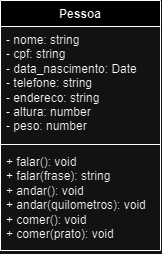

The diagram above was exported from draw.io. Its source (the exported page's mxGraphModel, read from the mxfile embedded in the PNG):
<mxGraphModel dx="743" dy="442" grid="1" gridSize="10" guides="1" tooltips="1" connect="1" arrows="1" fold="1" page="1" pageScale="1" pageWidth="827" pageHeight="1169" math="0" shadow="0">
  <root>
    <mxCell id="0" />
    <mxCell id="1" parent="0" />
    <mxCell id="BIUfsC5rpy7FPqs6OdWg-1" value="Pessoa" style="swimlane;fontStyle=1;align=center;verticalAlign=top;childLayout=stackLayout;horizontal=1;startSize=26;horizontalStack=0;resizeParent=1;resizeParentMax=0;resizeLast=0;collapsible=1;marginBottom=0;whiteSpace=wrap;html=1;" vertex="1" parent="1">
      <mxGeometry x="330" y="230" width="160" height="250" as="geometry">
        <mxRectangle x="330" y="230" width="100" height="30" as="alternateBounds" />
      </mxGeometry>
    </mxCell>
    <mxCell id="BIUfsC5rpy7FPqs6OdWg-2" value="- nome: string&lt;br&gt;- cpf: string&lt;br&gt;- data_nascimento: Date&lt;br&gt;- telefone: string&lt;br&gt;- endereco: string&lt;br&gt;- altura: number&lt;br&gt;- peso: number" style="text;strokeColor=none;fillColor=none;align=left;verticalAlign=top;spacingLeft=4;spacingRight=4;overflow=hidden;rotatable=0;points=[[0,0.5],[1,0.5]];portConstraint=eastwest;whiteSpace=wrap;html=1;" vertex="1" parent="BIUfsC5rpy7FPqs6OdWg-1">
      <mxGeometry y="26" width="160" height="114" as="geometry" />
    </mxCell>
    <mxCell id="BIUfsC5rpy7FPqs6OdWg-3" value="" style="line;strokeWidth=1;fillColor=none;align=left;verticalAlign=middle;spacingTop=-1;spacingLeft=3;spacingRight=3;rotatable=0;labelPosition=right;points=[];portConstraint=eastwest;strokeColor=inherit;" vertex="1" parent="BIUfsC5rpy7FPqs6OdWg-1">
      <mxGeometry y="140" width="160" height="8" as="geometry" />
    </mxCell>
    <mxCell id="BIUfsC5rpy7FPqs6OdWg-4" value="+ falar(): void&lt;br&gt;+ falar(frase): string&lt;br&gt;+ andar(): void&lt;br&gt;+ andar(quilometros): void&lt;br&gt;+ comer(): void&lt;br&gt;+ comer(prato): void" style="text;strokeColor=none;fillColor=none;align=left;verticalAlign=top;spacingLeft=4;spacingRight=4;overflow=hidden;rotatable=0;points=[[0,0.5],[1,0.5]];portConstraint=eastwest;whiteSpace=wrap;html=1;" vertex="1" parent="BIUfsC5rpy7FPqs6OdWg-1">
      <mxGeometry y="148" width="160" height="102" as="geometry" />
    </mxCell>
  </root>
</mxGraphModel>